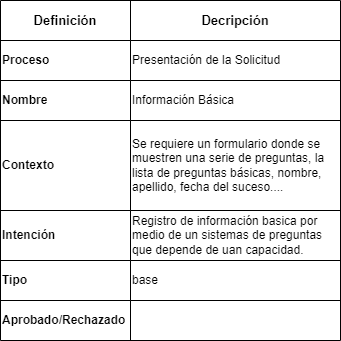

The diagram above was exported from draw.io. Its source (the exported page's mxGraphModel, read from the mxfile embedded in the PNG):
<mxGraphModel dx="957" dy="379" grid="1" gridSize="10" guides="1" tooltips="1" connect="1" arrows="1" fold="1" page="1" pageScale="1" pageWidth="850" pageHeight="1100" math="0" shadow="0">
  <root>
    <mxCell id="0" />
    <mxCell id="1" parent="0" />
    <mxCell id="8" value="" style="shape=table;startSize=0;container=1;collapsible=0;childLayout=tableLayout;align=left;fillColor=none;" parent="1" vertex="1">
      <mxGeometry x="170" y="70" width="340" height="340" as="geometry" />
    </mxCell>
    <mxCell id="9" value="" style="shape=tableRow;horizontal=0;startSize=0;swimlaneHead=0;swimlaneBody=0;top=0;left=0;bottom=0;right=0;collapsible=0;dropTarget=0;fillColor=none;points=[[0,0.5],[1,0.5]];portConstraint=eastwest;" parent="8" vertex="1">
      <mxGeometry width="340" height="40" as="geometry" />
    </mxCell>
    <mxCell id="10" value="Definición" style="shape=partialRectangle;html=1;whiteSpace=wrap;connectable=0;overflow=hidden;fillColor=none;top=0;left=0;bottom=0;right=0;pointerEvents=1;align=center;fontStyle=1;fontSize=13;" parent="9" vertex="1">
      <mxGeometry width="130" height="40" as="geometry">
        <mxRectangle width="130" height="40" as="alternateBounds" />
      </mxGeometry>
    </mxCell>
    <mxCell id="11" value="Decripción" style="shape=partialRectangle;html=1;whiteSpace=wrap;connectable=0;overflow=hidden;fillColor=none;top=0;left=0;bottom=0;right=0;pointerEvents=1;align=center;fontStyle=1;fontSize=13;" parent="9" vertex="1">
      <mxGeometry x="130" width="210" height="40" as="geometry">
        <mxRectangle width="210" height="40" as="alternateBounds" />
      </mxGeometry>
    </mxCell>
    <mxCell id="12" value="" style="shape=tableRow;horizontal=0;startSize=0;swimlaneHead=0;swimlaneBody=0;top=0;left=0;bottom=0;right=0;collapsible=0;dropTarget=0;fillColor=none;points=[[0,0.5],[1,0.5]];portConstraint=eastwest;" parent="8" vertex="1">
      <mxGeometry y="40" width="340" height="40" as="geometry" />
    </mxCell>
    <mxCell id="13" value="Proceso" style="shape=partialRectangle;html=1;whiteSpace=wrap;connectable=0;overflow=hidden;fillColor=none;top=0;left=0;bottom=0;right=0;pointerEvents=1;align=left;fontStyle=1" parent="12" vertex="1">
      <mxGeometry width="130" height="40" as="geometry">
        <mxRectangle width="130" height="40" as="alternateBounds" />
      </mxGeometry>
    </mxCell>
    <mxCell id="14" value="Presentación de la Solicitud" style="shape=partialRectangle;html=1;whiteSpace=wrap;connectable=0;overflow=hidden;fillColor=none;top=0;left=0;bottom=0;right=0;pointerEvents=1;align=left;" parent="12" vertex="1">
      <mxGeometry x="130" width="210" height="40" as="geometry">
        <mxRectangle width="210" height="40" as="alternateBounds" />
      </mxGeometry>
    </mxCell>
    <mxCell id="15" value="" style="shape=tableRow;horizontal=0;startSize=0;swimlaneHead=0;swimlaneBody=0;top=0;left=0;bottom=0;right=0;collapsible=0;dropTarget=0;fillColor=none;points=[[0,0.5],[1,0.5]];portConstraint=eastwest;" parent="8" vertex="1">
      <mxGeometry y="80" width="340" height="40" as="geometry" />
    </mxCell>
    <mxCell id="16" value="Nombre" style="shape=partialRectangle;html=1;whiteSpace=wrap;connectable=0;overflow=hidden;fillColor=none;top=0;left=0;bottom=0;right=0;pointerEvents=1;align=left;fontStyle=1" parent="15" vertex="1">
      <mxGeometry width="130" height="40" as="geometry">
        <mxRectangle width="130" height="40" as="alternateBounds" />
      </mxGeometry>
    </mxCell>
    <mxCell id="17" value="Información Básica" style="shape=partialRectangle;html=1;whiteSpace=wrap;connectable=0;overflow=hidden;fillColor=none;top=0;left=0;bottom=0;right=0;pointerEvents=1;align=left;" parent="15" vertex="1">
      <mxGeometry x="130" width="210" height="40" as="geometry">
        <mxRectangle width="210" height="40" as="alternateBounds" />
      </mxGeometry>
    </mxCell>
    <mxCell id="18" value="" style="shape=tableRow;horizontal=0;startSize=0;swimlaneHead=0;swimlaneBody=0;top=0;left=0;bottom=0;right=0;collapsible=0;dropTarget=0;fillColor=none;points=[[0,0.5],[1,0.5]];portConstraint=eastwest;" parent="8" vertex="1">
      <mxGeometry y="120" width="340" height="90" as="geometry" />
    </mxCell>
    <mxCell id="19" value="Contexto" style="shape=partialRectangle;html=1;whiteSpace=wrap;connectable=0;overflow=hidden;fillColor=none;top=0;left=0;bottom=0;right=0;pointerEvents=1;align=left;fontStyle=1" parent="18" vertex="1">
      <mxGeometry width="130" height="90" as="geometry">
        <mxRectangle width="130" height="90" as="alternateBounds" />
      </mxGeometry>
    </mxCell>
    <mxCell id="20" value="Se requiere un formulario donde se muestren una serie de preguntas, la lista de preguntas básicas, nombre, apellido, fecha del suceso...." style="shape=partialRectangle;html=1;whiteSpace=wrap;connectable=0;overflow=hidden;fillColor=none;top=0;left=0;bottom=0;right=0;pointerEvents=1;align=left;" parent="18" vertex="1">
      <mxGeometry x="130" width="210" height="90" as="geometry">
        <mxRectangle width="210" height="90" as="alternateBounds" />
      </mxGeometry>
    </mxCell>
    <mxCell id="21" value="" style="shape=tableRow;horizontal=0;startSize=0;swimlaneHead=0;swimlaneBody=0;top=0;left=0;bottom=0;right=0;collapsible=0;dropTarget=0;fillColor=none;points=[[0,0.5],[1,0.5]];portConstraint=eastwest;" parent="8" vertex="1">
      <mxGeometry y="210" width="340" height="50" as="geometry" />
    </mxCell>
    <mxCell id="22" value="Intención" style="shape=partialRectangle;html=1;whiteSpace=wrap;connectable=0;overflow=hidden;fillColor=none;top=0;left=0;bottom=0;right=0;pointerEvents=1;align=left;fontStyle=1" parent="21" vertex="1">
      <mxGeometry width="130" height="50" as="geometry">
        <mxRectangle width="130" height="50" as="alternateBounds" />
      </mxGeometry>
    </mxCell>
    <mxCell id="23" value="Registro de información basica por medio de un sistemas de preguntas que depende de uan capacidad." style="shape=partialRectangle;html=1;whiteSpace=wrap;connectable=0;overflow=hidden;fillColor=none;top=0;left=0;bottom=0;right=0;pointerEvents=1;align=left;" parent="21" vertex="1">
      <mxGeometry x="130" width="210" height="50" as="geometry">
        <mxRectangle width="210" height="50" as="alternateBounds" />
      </mxGeometry>
    </mxCell>
    <mxCell id="29" style="shape=tableRow;horizontal=0;startSize=0;swimlaneHead=0;swimlaneBody=0;top=0;left=0;bottom=0;right=0;collapsible=0;dropTarget=0;fillColor=none;points=[[0,0.5],[1,0.5]];portConstraint=eastwest;" parent="8" vertex="1">
      <mxGeometry y="260" width="340" height="40" as="geometry" />
    </mxCell>
    <mxCell id="30" value="Tipo" style="shape=partialRectangle;html=1;whiteSpace=wrap;connectable=0;overflow=hidden;fillColor=none;top=0;left=0;bottom=0;right=0;pointerEvents=1;align=left;fontStyle=1" parent="29" vertex="1">
      <mxGeometry width="130" height="40" as="geometry">
        <mxRectangle width="130" height="40" as="alternateBounds" />
      </mxGeometry>
    </mxCell>
    <mxCell id="31" value="base" style="shape=partialRectangle;html=1;whiteSpace=wrap;connectable=0;overflow=hidden;fillColor=none;top=0;left=0;bottom=0;right=0;pointerEvents=1;align=left;" parent="29" vertex="1">
      <mxGeometry x="130" width="210" height="40" as="geometry">
        <mxRectangle width="210" height="40" as="alternateBounds" />
      </mxGeometry>
    </mxCell>
    <mxCell id="32" style="shape=tableRow;horizontal=0;startSize=0;swimlaneHead=0;swimlaneBody=0;top=0;left=0;bottom=0;right=0;collapsible=0;dropTarget=0;fillColor=none;points=[[0,0.5],[1,0.5]];portConstraint=eastwest;" parent="8" vertex="1">
      <mxGeometry y="300" width="340" height="40" as="geometry" />
    </mxCell>
    <mxCell id="33" value="Aprobado/Rechazado" style="shape=partialRectangle;html=1;whiteSpace=wrap;connectable=0;overflow=hidden;fillColor=none;top=0;left=0;bottom=0;right=0;pointerEvents=1;align=left;fontStyle=1" parent="32" vertex="1">
      <mxGeometry width="130" height="40" as="geometry">
        <mxRectangle width="130" height="40" as="alternateBounds" />
      </mxGeometry>
    </mxCell>
    <mxCell id="34" value="" style="shape=partialRectangle;html=1;whiteSpace=wrap;connectable=0;overflow=hidden;fillColor=none;top=0;left=0;bottom=0;right=0;pointerEvents=1;align=left;" parent="32" vertex="1">
      <mxGeometry x="130" width="210" height="40" as="geometry">
        <mxRectangle width="210" height="40" as="alternateBounds" />
      </mxGeometry>
    </mxCell>
  </root>
</mxGraphModel>